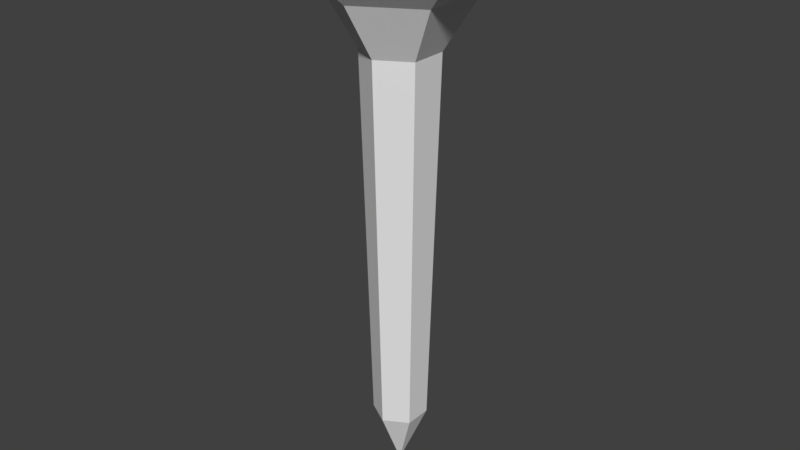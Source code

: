 # Source: teeBlender.blend  (saved by Blender 2.78.0; exported with 4.5.12 LTS)
import bpy
from mathutils import Matrix  # noqa: F401  (used for matrix-valued properties, if any)

bpy.ops.wm.read_factory_settings(use_empty=True)
scene = bpy.context.scene
scene.name = 'Scene'

# ---- collections
col_collection_1 = bpy.data.collections.new('Collection 1'); scene.collection.children.link(col_collection_1)

# ---- world
world_world = bpy.data.worlds.new('World'); scene.world = world_world
world_world.color = (0.05088, 0.05088, 0.05088)
world_world.use_sun_shadow = False
world_world.sun_shadow_jitter_overblur = 0.0
world_world.cycles.sampling_method = 'MANUAL'

# ---- meshes
me_cylinder = bpy.data.meshes.new('Cylinder')
me_cylinder.from_pydata([(-5.296e-09, 0.7334, -5.113), (0.0, 1.0, 5.113), (0.6352, 0.3667, -5.113), (0.866, 0.5, 5.113), (0.6352, -0.3667, -5.113), (0.866, -0.5, 5.113), (-6.942e-08, -0.7334, -5.113), (-8.742e-08, -1.0, 5.113), (-0.6352, -0.3667, -5.113), (-0.866, -0.5, 5.113), (-0.6352, 0.3667, -5.113), (-0.866, 0.5, 5.113), (5.762e-07, -9.934e-09, -6.814), (-1.64, -0.9466, 6.565), (5.106e-07, -1.893, 6.565), (1.64, -0.9466, 6.565), (6.761e-07, 1.893, 6.565), (1.64, 0.9466, 6.565), (-1.64, 0.9466, 6.565), (8.016e-07, 3.4, 7.857), (-2.945, 1.7, 7.857), (-2.945, -1.7, 7.857), (5.044e-07, -3.4, 7.857), (2.945, -1.7, 7.857), (2.945, 1.7, 7.857), (-1.662, 0.9596, 7.489), (-1.662, -0.9596, 7.489), (6.745e-07, 1.919, 7.489), (5.067e-07, -1.919, 7.489), (1.662, -0.9596, 7.489), (1.662, 0.9596, 7.489)], [], [(0, 1, 3, 2), (2, 3, 5, 4), (4, 5, 7, 6), (6, 7, 9, 8), (9, 7, 14, 13), (8, 9, 11, 10), (10, 11, 1, 0), (2, 4, 12), (3, 1, 16, 17), (8, 10, 12), (0, 2, 12), (4, 6, 12), (10, 0, 12), (6, 8, 12), (11, 9, 13, 18), (5, 3, 17, 15), (16, 18, 20, 19), (7, 5, 15, 14), (1, 11, 18, 16), (23, 24, 30, 29), (15, 17, 24, 23), (13, 14, 22, 21), (18, 13, 21, 20), (17, 16, 19, 24), (14, 15, 23, 22), (30, 27, 25, 26, 28, 29), (20, 21, 26, 25), (21, 22, 28, 26), (24, 19, 27, 30), (19, 20, 25, 27), (22, 23, 29, 28)])
me_cylinder.use_remesh_preserve_volume = False
me_cylinder.use_remesh_preserve_attributes = False
me_cylinder.use_mirror_vertex_groups = False
me_cylinder.update()

# ---- objects
ob_cylinder = bpy.data.objects.new('Cylinder', me_cylinder)

# ---- transforms, parenting, visibility, modifiers, constraints
ob_cylinder.location = (0.0, 0.0, 0.0)
ob_cylinder.lineart.crease_threshold = 0.0

# ---- collection membership
col_collection_1.objects.link(ob_cylinder)

# ---- scene / render settings (as saved in the file)
scene.frame_start = 1; scene.frame_end = 250; scene.frame_set(1)
scene.render.engine = 'BLENDER_EEVEE_NEXT'
scene.render.resolution_percentage = 50
scene.render.dither_intensity = 0.0
scene.cycles.use_denoising = False
scene.cycles.samples = 128
scene.cycles.sampling_pattern = 'TABULATED_SOBOL'
scene.cycles.light_sampling_threshold = 0.0
scene.cycles.use_adaptive_sampling = False
scene.cycles.use_light_tree = False
scene.cycles.blur_glossy = 0.0
scene.cycles.sample_clamp_indirect = 0.0
scene.view_settings.view_transform = 'Standard'
bpy.context.view_layer.update()

# ---- added for rendering (the .blend has no active camera and no usable light): camera, sun
cam_auto = bpy.data.cameras.new('AutoCamera')
cam_auto.lens = 50.0
cam_auto.sensor_width = 36.0
cam_auto.clip_end = 1000.0
ob_auto_camera = bpy.data.objects.new('AutoCamera', cam_auto)
scene.collection.objects.link(ob_auto_camera)
ob_auto_camera.location = (15.9223, -19.1068, 13.2596)
ob_auto_camera.rotation_euler = (1.09748, -7.21219e-08, 0.694738)
scene.camera = ob_auto_camera
light_auto_sun = bpy.data.lights.new('AutoSun', 'SUN')
light_auto_sun.energy = 3.0
light_auto_sun.angle = 0.0523599
ob_auto_sun = bpy.data.objects.new('AutoSun', light_auto_sun)
scene.collection.objects.link(ob_auto_sun)
ob_auto_sun.rotation_euler = (0.872665, 0.174533, 0.523599)
bpy.context.view_layer.update()

